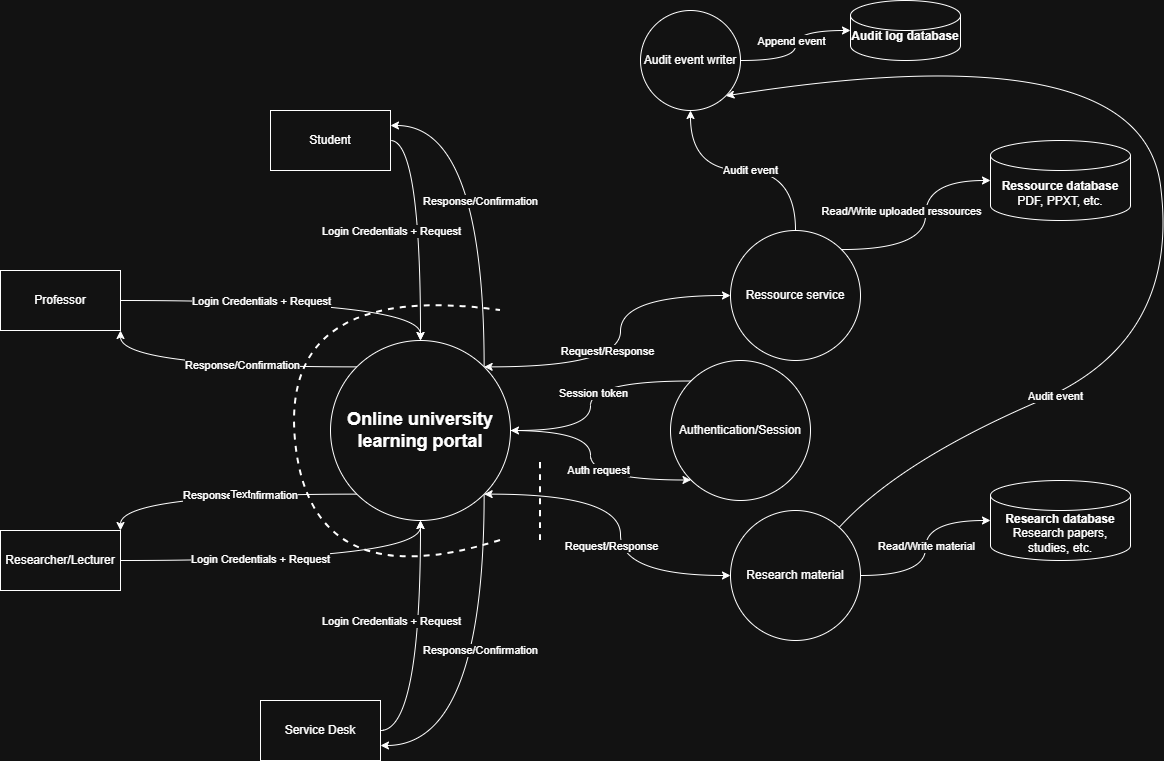

The diagram above was exported from draw.io. Its source (the exported page's mxGraphModel, read from the mxfile embedded in the PNG):
<mxGraphModel dx="2670" dy="782" grid="1" gridSize="10" guides="1" tooltips="1" connect="1" arrows="1" fold="1" page="1" pageScale="1" pageWidth="1169" pageHeight="827" math="0" shadow="0">
  <root>
    <mxCell id="0" />
    <mxCell id="1" parent="0" />
    <mxCell id="HyuwRvMF0CuNvMzz5Fpr-32" edge="1" parent="1" source="HyuwRvMF0CuNvMzz5Fpr-1" style="edgeStyle=orthogonalEdgeStyle;curved=1;rounded=0;orthogonalLoop=1;jettySize=auto;html=1;exitX=1;exitY=0.5;exitDx=0;exitDy=0;startArrow=none;startFill=0;" target="HyuwRvMF0CuNvMzz5Fpr-5">
      <mxGeometry relative="1" as="geometry" />
    </mxCell>
    <mxCell id="HyuwRvMF0CuNvMzz5Fpr-35" connectable="0" parent="HyuwRvMF0CuNvMzz5Fpr-32" style="edgeLabel;html=1;align=center;verticalAlign=middle;resizable=0;points=[];" value="Login Credentials + Request" vertex="1">
      <mxGeometry relative="1" x="-0.1282" y="-3" as="geometry">
        <mxPoint x="-8" y="-3" as="offset" />
      </mxGeometry>
    </mxCell>
    <mxCell id="HyuwRvMF0CuNvMzz5Fpr-1" parent="1" style="rounded=0;whiteSpace=wrap;html=1;" value="Professor" vertex="1">
      <mxGeometry height="60" width="120" x="-40" y="290" as="geometry" />
    </mxCell>
    <mxCell id="HyuwRvMF0CuNvMzz5Fpr-34" edge="1" parent="1" source="HyuwRvMF0CuNvMzz5Fpr-2" style="edgeStyle=orthogonalEdgeStyle;curved=1;rounded=0;orthogonalLoop=1;jettySize=auto;html=1;exitX=1;exitY=0.5;exitDx=0;exitDy=0;startArrow=none;startFill=0;" target="HyuwRvMF0CuNvMzz5Fpr-5">
      <mxGeometry relative="1" as="geometry" />
    </mxCell>
    <mxCell id="HyuwRvMF0CuNvMzz5Fpr-38" connectable="0" parent="HyuwRvMF0CuNvMzz5Fpr-34" style="edgeLabel;html=1;align=center;verticalAlign=middle;resizable=0;points=[];" value="Login Credentials + Request" vertex="1">
      <mxGeometry relative="1" x="-0.0407" y="1" as="geometry">
        <mxPoint x="-31" y="10" as="offset" />
      </mxGeometry>
    </mxCell>
    <mxCell id="HyuwRvMF0CuNvMzz5Fpr-2" parent="1" style="rounded=0;whiteSpace=wrap;html=1;" value="Student" vertex="1">
      <mxGeometry height="60" width="120" x="230" y="130" as="geometry" />
    </mxCell>
    <mxCell id="HyuwRvMF0CuNvMzz5Fpr-31" edge="1" parent="1" source="HyuwRvMF0CuNvMzz5Fpr-3" style="edgeStyle=orthogonalEdgeStyle;curved=1;rounded=0;orthogonalLoop=1;jettySize=auto;html=1;exitX=1;exitY=0.5;exitDx=0;exitDy=0;startArrow=none;startFill=0;" target="HyuwRvMF0CuNvMzz5Fpr-5">
      <mxGeometry relative="1" as="geometry" />
    </mxCell>
    <mxCell id="HyuwRvMF0CuNvMzz5Fpr-36" connectable="0" parent="HyuwRvMF0CuNvMzz5Fpr-31" style="edgeLabel;html=1;align=center;verticalAlign=middle;resizable=0;points=[];" value="Login Credentials + Request" vertex="1">
      <mxGeometry relative="1" x="-0.3429" y="2" as="geometry">
        <mxPoint x="28" as="offset" />
      </mxGeometry>
    </mxCell>
    <mxCell id="HyuwRvMF0CuNvMzz5Fpr-3" parent="1" style="rounded=0;whiteSpace=wrap;html=1;" value="Researcher/Lecturer" vertex="1">
      <mxGeometry height="60" width="120" x="-40" y="550" as="geometry" />
    </mxCell>
    <mxCell id="HyuwRvMF0CuNvMzz5Fpr-30" edge="1" parent="1" source="HyuwRvMF0CuNvMzz5Fpr-4" style="edgeStyle=orthogonalEdgeStyle;curved=1;rounded=0;orthogonalLoop=1;jettySize=auto;html=1;exitX=1;exitY=0.5;exitDx=0;exitDy=0;startArrow=none;startFill=0;" target="HyuwRvMF0CuNvMzz5Fpr-5">
      <mxGeometry relative="1" as="geometry" />
    </mxCell>
    <mxCell id="HyuwRvMF0CuNvMzz5Fpr-37" connectable="0" parent="HyuwRvMF0CuNvMzz5Fpr-30" style="edgeLabel;html=1;align=center;verticalAlign=middle;resizable=0;points=[];" value="Login Credentials + Request" vertex="1">
      <mxGeometry relative="1" x="-0.459" y="14" as="geometry">
        <mxPoint x="-16" y="-82" as="offset" />
      </mxGeometry>
    </mxCell>
    <mxCell id="HyuwRvMF0CuNvMzz5Fpr-4" parent="1" style="rounded=0;whiteSpace=wrap;html=1;" value="Service Desk" vertex="1">
      <mxGeometry height="60" width="120" x="220" y="720" as="geometry" />
    </mxCell>
    <mxCell id="HyuwRvMF0CuNvMzz5Fpr-44" edge="1" parent="1" source="HyuwRvMF0CuNvMzz5Fpr-5" style="edgeStyle=orthogonalEdgeStyle;curved=1;rounded=0;orthogonalLoop=1;jettySize=auto;html=1;exitX=0;exitY=1;exitDx=0;exitDy=0;entryX=1;entryY=0;entryDx=0;entryDy=0;" target="HyuwRvMF0CuNvMzz5Fpr-3">
      <mxGeometry relative="1" as="geometry" />
    </mxCell>
    <mxCell id="HyuwRvMF0CuNvMzz5Fpr-48" connectable="0" parent="HyuwRvMF0CuNvMzz5Fpr-44" style="edgeLabel;html=1;align=center;verticalAlign=middle;resizable=0;points=[];" value="Response/Confirmation" vertex="1">
      <mxGeometry relative="1" x="-0.1444" y="1" as="geometry">
        <mxPoint as="offset" />
      </mxGeometry>
    </mxCell>
    <mxCell id="HyuwRvMF0CuNvMzz5Fpr-60" connectable="0" parent="HyuwRvMF0CuNvMzz5Fpr-44" style="edgeLabel;html=1;align=center;verticalAlign=middle;resizable=0;points=[];" value="Text" vertex="1">
      <mxGeometry relative="1" x="-0.1468" as="geometry">
        <mxPoint as="offset" />
      </mxGeometry>
    </mxCell>
    <mxCell id="HyuwRvMF0CuNvMzz5Fpr-46" edge="1" parent="1" source="HyuwRvMF0CuNvMzz5Fpr-5" style="edgeStyle=orthogonalEdgeStyle;curved=1;rounded=0;orthogonalLoop=1;jettySize=auto;html=1;exitX=0;exitY=0;exitDx=0;exitDy=0;entryX=1;entryY=1;entryDx=0;entryDy=0;" target="HyuwRvMF0CuNvMzz5Fpr-1">
      <mxGeometry relative="1" as="geometry" />
    </mxCell>
    <mxCell id="HyuwRvMF0CuNvMzz5Fpr-47" connectable="0" parent="HyuwRvMF0CuNvMzz5Fpr-46" style="edgeLabel;html=1;align=center;verticalAlign=middle;resizable=0;points=[];" value="Response/Confirmation" vertex="1">
      <mxGeometry relative="1" x="0.045" y="-2" as="geometry">
        <mxPoint x="27" as="offset" />
      </mxGeometry>
    </mxCell>
    <mxCell id="HyuwRvMF0CuNvMzz5Fpr-49" edge="1" parent="1" source="HyuwRvMF0CuNvMzz5Fpr-5" style="edgeStyle=orthogonalEdgeStyle;curved=1;rounded=0;orthogonalLoop=1;jettySize=auto;html=1;exitX=1;exitY=0;exitDx=0;exitDy=0;entryX=1;entryY=0.25;entryDx=0;entryDy=0;" target="HyuwRvMF0CuNvMzz5Fpr-2">
      <mxGeometry relative="1" as="geometry" />
    </mxCell>
    <mxCell id="HyuwRvMF0CuNvMzz5Fpr-50" connectable="0" parent="HyuwRvMF0CuNvMzz5Fpr-49" style="edgeLabel;html=1;align=center;verticalAlign=middle;resizable=0;points=[];" value="Response/Confirmation" vertex="1">
      <mxGeometry relative="1" x="0.1387" y="26" as="geometry">
        <mxPoint x="22" y="25" as="offset" />
      </mxGeometry>
    </mxCell>
    <mxCell id="HyuwRvMF0CuNvMzz5Fpr-52" edge="1" parent="1" source="HyuwRvMF0CuNvMzz5Fpr-5" style="edgeStyle=orthogonalEdgeStyle;curved=1;rounded=0;orthogonalLoop=1;jettySize=auto;html=1;exitX=1;exitY=1;exitDx=0;exitDy=0;entryX=1;entryY=0.75;entryDx=0;entryDy=0;" target="HyuwRvMF0CuNvMzz5Fpr-4">
      <mxGeometry relative="1" as="geometry" />
    </mxCell>
    <mxCell id="HyuwRvMF0CuNvMzz5Fpr-53" connectable="0" parent="HyuwRvMF0CuNvMzz5Fpr-52" style="edgeLabel;html=1;align=center;verticalAlign=middle;resizable=0;points=[];" value="Response/Confirmation" vertex="1">
      <mxGeometry relative="1" x="-0.0917" y="-16" as="geometry">
        <mxPoint x="12" y="-5" as="offset" />
      </mxGeometry>
    </mxCell>
    <mxCell id="HyuwRvMF0CuNvMzz5Fpr-55" edge="1" parent="1" source="HyuwRvMF0CuNvMzz5Fpr-5" style="edgeStyle=orthogonalEdgeStyle;curved=1;rounded=0;orthogonalLoop=1;jettySize=auto;html=1;exitX=1;exitY=0;exitDx=0;exitDy=0;entryX=0;entryY=0.5;entryDx=0;entryDy=0;startArrow=classic;startFill=1;" target="HyuwRvMF0CuNvMzz5Fpr-54">
      <mxGeometry relative="1" as="geometry" />
    </mxCell>
    <mxCell id="HyuwRvMF0CuNvMzz5Fpr-56" connectable="0" parent="HyuwRvMF0CuNvMzz5Fpr-55" style="edgeLabel;html=1;align=center;verticalAlign=middle;resizable=0;points=[];" value="Request/Response" vertex="1">
      <mxGeometry relative="1" x="-0.2273" y="16" as="geometry">
        <mxPoint as="offset" />
      </mxGeometry>
    </mxCell>
    <mxCell id="HyuwRvMF0CuNvMzz5Fpr-75" edge="1" parent="1" source="HyuwRvMF0CuNvMzz5Fpr-5" style="edgeStyle=orthogonalEdgeStyle;curved=1;rounded=0;orthogonalLoop=1;jettySize=auto;html=1;exitX=1;exitY=1;exitDx=0;exitDy=0;entryX=0;entryY=0.5;entryDx=0;entryDy=0;startArrow=classic;startFill=1;" target="HyuwRvMF0CuNvMzz5Fpr-74">
      <mxGeometry relative="1" as="geometry" />
    </mxCell>
    <mxCell id="HyuwRvMF0CuNvMzz5Fpr-76" connectable="0" parent="HyuwRvMF0CuNvMzz5Fpr-75" style="edgeLabel;html=1;align=center;verticalAlign=middle;resizable=0;points=[];" value="Request/Response" vertex="1">
      <mxGeometry relative="1" x="0.1478" y="4" as="geometry">
        <mxPoint x="-14" as="offset" />
      </mxGeometry>
    </mxCell>
    <mxCell id="HyuwRvMF0CuNvMzz5Fpr-5" parent="1" style="ellipse;whiteSpace=wrap;html=1;aspect=fixed;" value="&lt;b&gt;&lt;font style=&quot;font-size: 18px;&quot;&gt;Online university learning portal&lt;/font&gt;&lt;/b&gt;" vertex="1">
      <mxGeometry height="180" width="180" x="290" y="360" as="geometry" />
    </mxCell>
    <mxCell id="HyuwRvMF0CuNvMzz5Fpr-62" edge="1" parent="1" source="HyuwRvMF0CuNvMzz5Fpr-54" style="edgeStyle=orthogonalEdgeStyle;curved=1;rounded=0;orthogonalLoop=1;jettySize=auto;html=1;exitX=0.5;exitY=0;exitDx=0;exitDy=0;entryX=0.5;entryY=1;entryDx=0;entryDy=0;" target="HyuwRvMF0CuNvMzz5Fpr-61">
      <mxGeometry relative="1" as="geometry" />
    </mxCell>
    <mxCell id="HyuwRvMF0CuNvMzz5Fpr-65" connectable="0" parent="HyuwRvMF0CuNvMzz5Fpr-62" style="edgeLabel;html=1;align=center;verticalAlign=middle;resizable=0;points=[];" value="Audit event" vertex="1">
      <mxGeometry relative="1" x="-0.0617" y="-1" as="geometry">
        <mxPoint as="offset" />
      </mxGeometry>
    </mxCell>
    <mxCell id="HyuwRvMF0CuNvMzz5Fpr-54" parent="1" style="ellipse;whiteSpace=wrap;html=1;aspect=fixed;" value="Ressource service" vertex="1">
      <mxGeometry height="130" width="130" x="690" y="250" as="geometry" />
    </mxCell>
    <mxCell id="HyuwRvMF0CuNvMzz5Fpr-57" parent="1" style="shape=cylinder3;whiteSpace=wrap;html=1;boundedLbl=1;backgroundOutline=1;size=15;" value="&lt;b&gt;Ressource database&lt;/b&gt;&lt;div&gt;PDF, PPXT, etc.&lt;/div&gt;" vertex="1">
      <mxGeometry height="80" width="140" x="950" y="160" as="geometry" />
    </mxCell>
    <mxCell id="HyuwRvMF0CuNvMzz5Fpr-58" edge="1" parent="1" source="HyuwRvMF0CuNvMzz5Fpr-54" style="edgeStyle=orthogonalEdgeStyle;curved=1;rounded=0;orthogonalLoop=1;jettySize=auto;html=1;exitX=1;exitY=0;exitDx=0;exitDy=0;entryX=0;entryY=0.5;entryDx=0;entryDy=0;entryPerimeter=0;" target="HyuwRvMF0CuNvMzz5Fpr-57">
      <mxGeometry relative="1" as="geometry" />
    </mxCell>
    <mxCell id="HyuwRvMF0CuNvMzz5Fpr-59" connectable="0" parent="HyuwRvMF0CuNvMzz5Fpr-58" style="edgeLabel;html=1;align=center;verticalAlign=middle;resizable=0;points=[];" value="Read/Write uploaded ressources" vertex="1">
      <mxGeometry relative="1" x="-0.3901" y="7" as="geometry">
        <mxPoint x="-7" y="-32" as="offset" />
      </mxGeometry>
    </mxCell>
    <mxCell id="HyuwRvMF0CuNvMzz5Fpr-61" parent="1" style="ellipse;whiteSpace=wrap;html=1;aspect=fixed;" value="Audit event writer" vertex="1">
      <mxGeometry height="100" width="100" x="600" y="30" as="geometry" />
    </mxCell>
    <mxCell id="HyuwRvMF0CuNvMzz5Fpr-63" parent="1" style="shape=cylinder3;whiteSpace=wrap;html=1;boundedLbl=1;backgroundOutline=1;size=15;" value="&lt;b&gt;Audit log database&lt;/b&gt;&lt;div&gt;&lt;br&gt;&lt;/div&gt;" vertex="1">
      <mxGeometry height="60" width="110" x="810" y="20" as="geometry" />
    </mxCell>
    <mxCell id="HyuwRvMF0CuNvMzz5Fpr-64" edge="1" parent="1" source="HyuwRvMF0CuNvMzz5Fpr-61" style="edgeStyle=orthogonalEdgeStyle;curved=1;rounded=0;orthogonalLoop=1;jettySize=auto;html=1;exitX=1;exitY=0.5;exitDx=0;exitDy=0;entryX=0;entryY=0.5;entryDx=0;entryDy=0;entryPerimeter=0;" target="HyuwRvMF0CuNvMzz5Fpr-63">
      <mxGeometry relative="1" as="geometry" />
    </mxCell>
    <mxCell id="HyuwRvMF0CuNvMzz5Fpr-66" connectable="0" parent="HyuwRvMF0CuNvMzz5Fpr-64" style="edgeLabel;html=1;align=center;verticalAlign=middle;resizable=0;points=[];" value="Append event" vertex="1">
      <mxGeometry relative="1" x="-0.4782" y="3" as="geometry">
        <mxPoint x="14" y="-17" as="offset" />
      </mxGeometry>
    </mxCell>
    <mxCell id="HyuwRvMF0CuNvMzz5Fpr-70" edge="1" parent="1" source="HyuwRvMF0CuNvMzz5Fpr-67" style="edgeStyle=orthogonalEdgeStyle;curved=1;rounded=0;orthogonalLoop=1;jettySize=auto;html=1;exitX=0;exitY=0;exitDx=0;exitDy=0;entryX=1;entryY=0.5;entryDx=0;entryDy=0;" target="HyuwRvMF0CuNvMzz5Fpr-5">
      <mxGeometry relative="1" as="geometry" />
    </mxCell>
    <mxCell id="HyuwRvMF0CuNvMzz5Fpr-71" connectable="0" parent="HyuwRvMF0CuNvMzz5Fpr-70" style="edgeLabel;html=1;align=center;verticalAlign=middle;resizable=0;points=[];" value="Session token" vertex="1">
      <mxGeometry relative="1" x="-0.0187" y="2" as="geometry">
        <mxPoint as="offset" />
      </mxGeometry>
    </mxCell>
    <mxCell id="HyuwRvMF0CuNvMzz5Fpr-67" parent="1" style="ellipse;whiteSpace=wrap;html=1;aspect=fixed;" value="Authentication/Session" vertex="1">
      <mxGeometry height="140" width="140" x="630" y="380" as="geometry" />
    </mxCell>
    <mxCell id="HyuwRvMF0CuNvMzz5Fpr-68" edge="1" parent="1" source="HyuwRvMF0CuNvMzz5Fpr-5" style="edgeStyle=orthogonalEdgeStyle;curved=1;rounded=0;orthogonalLoop=1;jettySize=auto;html=1;exitX=1;exitY=0.5;exitDx=0;exitDy=0;entryX=0;entryY=1;entryDx=0;entryDy=0;" target="HyuwRvMF0CuNvMzz5Fpr-67">
      <mxGeometry relative="1" as="geometry" />
    </mxCell>
    <mxCell id="HyuwRvMF0CuNvMzz5Fpr-69" connectable="0" parent="HyuwRvMF0CuNvMzz5Fpr-68" style="edgeLabel;html=1;align=center;verticalAlign=middle;resizable=0;points=[];" value="Auth request" vertex="1">
      <mxGeometry relative="1" x="0.1905" y="1" as="geometry">
        <mxPoint y="-9" as="offset" />
      </mxGeometry>
    </mxCell>
    <mxCell id="HyuwRvMF0CuNvMzz5Fpr-74" parent="1" style="ellipse;whiteSpace=wrap;html=1;aspect=fixed;" value="Research material" vertex="1">
      <mxGeometry height="130" width="130" x="690" y="530" as="geometry" />
    </mxCell>
    <mxCell id="HyuwRvMF0CuNvMzz5Fpr-77" parent="1" style="shape=cylinder3;whiteSpace=wrap;html=1;boundedLbl=1;backgroundOutline=1;size=15;" value="&lt;b&gt;Research database&lt;/b&gt;&lt;div&gt;Research papers, studies, etc.&lt;/div&gt;" vertex="1">
      <mxGeometry height="80" width="140" x="950" y="500" as="geometry" />
    </mxCell>
    <mxCell id="HyuwRvMF0CuNvMzz5Fpr-78" edge="1" parent="1" source="HyuwRvMF0CuNvMzz5Fpr-74" style="edgeStyle=orthogonalEdgeStyle;curved=1;rounded=0;orthogonalLoop=1;jettySize=auto;html=1;exitX=1;exitY=0.5;exitDx=0;exitDy=0;entryX=0;entryY=0.5;entryDx=0;entryDy=0;entryPerimeter=0;" target="HyuwRvMF0CuNvMzz5Fpr-77">
      <mxGeometry relative="1" as="geometry" />
    </mxCell>
    <mxCell id="HyuwRvMF0CuNvMzz5Fpr-79" connectable="0" parent="HyuwRvMF0CuNvMzz5Fpr-78" style="edgeLabel;html=1;align=center;verticalAlign=middle;resizable=0;points=[];" value="Read/Write material" vertex="1">
      <mxGeometry relative="1" x="0.0202" as="geometry">
        <mxPoint as="offset" />
      </mxGeometry>
    </mxCell>
    <mxCell id="HyuwRvMF0CuNvMzz5Fpr-82" edge="1" parent="1" source="HyuwRvMF0CuNvMzz5Fpr-74" style="curved=1;endArrow=classic;html=1;rounded=0;entryX=1;entryY=1;entryDx=0;entryDy=0;" target="HyuwRvMF0CuNvMzz5Fpr-61" value="">
      <mxGeometry height="50" relative="1" width="50" as="geometry">
        <Array as="points">
          <mxPoint x="860" y="480" />
          <mxPoint x="1140" y="360" />
          <mxPoint x="1100" y="50" />
        </Array>
        <mxPoint x="810" y="480" as="sourcePoint" />
        <mxPoint x="860" y="430" as="targetPoint" />
      </mxGeometry>
    </mxCell>
    <mxCell id="HyuwRvMF0CuNvMzz5Fpr-83" connectable="0" parent="HyuwRvMF0CuNvMzz5Fpr-82" style="edgeLabel;html=1;align=center;verticalAlign=middle;resizable=0;points=[];" value="Audit event" vertex="1">
      <mxGeometry relative="1" x="-0.5422" y="-1" as="geometry">
        <mxPoint as="offset" />
      </mxGeometry>
    </mxCell>
    <mxCell id="HyuwRvMF0CuNvMzz5Fpr-84" edge="1" parent="1" style="endArrow=none;dashed=1;html=1;rounded=0;curved=1;strokeWidth=2;" value="">
      <mxGeometry height="50" relative="1" width="50" as="geometry">
        <Array as="points">
          <mxPoint x="270" y="620" />
          <mxPoint x="240" y="300" />
        </Array>
        <mxPoint x="460" y="560" as="sourcePoint" />
        <mxPoint x="460" y="330" as="targetPoint" />
      </mxGeometry>
    </mxCell>
    <mxCell id="HyuwRvMF0CuNvMzz5Fpr-85" edge="1" parent="1" style="endArrow=none;dashed=1;html=1;rounded=0;curved=1;strokeWidth=2;" value="">
      <mxGeometry height="50" relative="1" width="50" as="geometry">
        <mxPoint x="500" y="560" as="sourcePoint" />
        <mxPoint x="500" y="480" as="targetPoint" />
      </mxGeometry>
    </mxCell>
  </root>
</mxGraphModel>